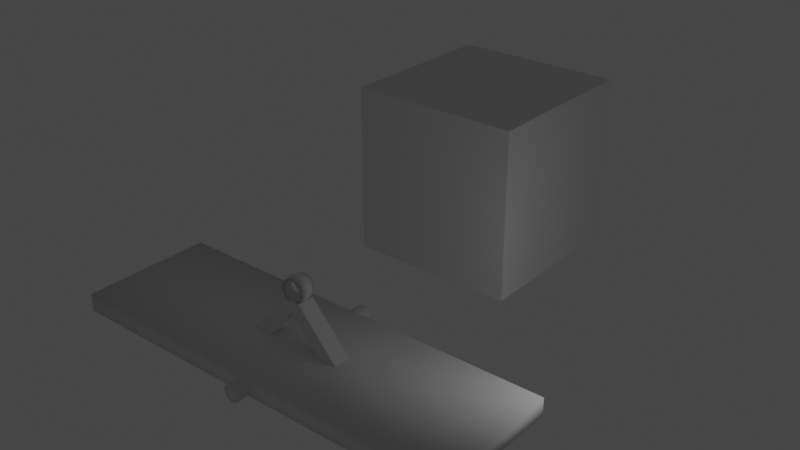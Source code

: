 # Source: Swing.blend  (saved by Blender 3.3.6; exported with 4.5.12 LTS)
import bpy
from mathutils import Matrix  # noqa: F401  (used for matrix-valued properties, if any)

bpy.ops.wm.read_factory_settings(use_empty=True)
scene = bpy.context.scene
scene.name = 'Scene'

# ---- collections
col_collection = bpy.data.collections.new('Collection'); scene.collection.children.link(col_collection)
col_base = bpy.data.collections.new('Base'); scene.collection.children.link(col_base)

# ---- world
world_world = bpy.data.worlds.new('World'); scene.world = world_world
world_world.use_nodes = True; world_world.node_tree.nodes.clear()
_N = world_world.node_tree.nodes; _L = world_world.node_tree.links
n0 = _N.new('ShaderNodeOutputWorld'); n0.name = 'World Output'; n0.location = (300, 300)
n1 = _N.new('ShaderNodeBackground'); n1.name = 'Background'; n1.location = (10, 300)
n1.inputs[0].default_value = (0.05088, 0.05088, 0.05088, 1.0)
_L.new(n1.outputs[0], n0.inputs[0])
n0.is_active_output = True
world_world.color = (0.05088, 0.05088, 0.05088)
world_world.use_sun_shadow = False
world_world.sun_shadow_jitter_overblur = 0.0

# ---- lights
light_point = bpy.data.lights.new('Point', 'POINT')
light_point.transmission_factor = 0.0
light_point.shadow_soft_size = 0.25
light_point.shadow_maximum_resolution = 0.006
light_point.use_absolute_resolution = True

# ---- meshes
me_cube_003 = bpy.data.meshes.new('Cube.003')
me_cube_003.from_pydata([(-1.0, -1.0, -1.0), (-1.0, -1.0, 1.0), (-1.0, 1.0, -1.0), (-1.0, 1.0, 1.0), (1.0, -1.0, -1.0), (1.0, -1.0, 1.0), (1.0, 1.0, -1.0), (1.0, 1.0, 1.0)], [], [(0, 1, 3, 2), (2, 3, 7, 6), (6, 7, 5, 4), (4, 5, 1, 0), (2, 6, 4, 0), (7, 3, 1, 5)])
_uv = me_cube_003.uv_layers.new(name='UVMap')
_uv.uv.foreach_set('vector', [0.375, 0.0, 0.625, 0.0, 0.625, 0.25, 0.375, 0.25, 0.375, 0.25, 0.625, 0.25, 0.625, 0.5, 0.375, 0.5, 0.375, 0.5, 0.625, 0.5, 0.625, 0.75, 0.375, 0.75, 0.375, 0.75, 0.625, 0.75, 0.625, 1.0, 0.375, 1.0, 0.125, 0.5, 0.375, 0.5, 0.375, 0.75, 0.125, 0.75, 0.625, 0.5, 0.875, 0.5, 0.875, 0.75, 0.625, 0.75])
me_cube_003.update()
me_beziercircle_001 = bpy.data.meshes.new('BezierCircle.001')
me_beziercircle_001.from_pydata([(-0.631, -0.1, -0.221), (-0.003186, -0.1, 0.479), (-0.631, 0.1, -0.221), (-0.003186, 0.1, 0.479), (0.6306, -0.1, -0.221), (0.002847, -0.1, 0.479), (0.6306, 0.1, -0.221), (0.002847, 0.1, 0.479), (-1.0, -0.1, -0.371), (-0.1002, -0.1, 0.629), (-0.1002, 0.1, 0.629), (-1.0, 0.1, -0.371), (0.9998, 0.1, -0.371), (0.09983, 0.1, 0.629), (0.09983, -0.1, 0.629), (0.9998, -0.1, -0.371), (0.005897, -0.09998, 0.6203), (0.005897, 1.999e-05, 0.6449), (0.005897, 0.1, 0.6203), (0.005897, 1.996e-05, 0.5957), (-0.01076, -0.09998, 0.6214), (-0.007471, 1.999e-05, 0.6458), (-0.01076, 0.1, 0.6214), (-0.01405, 1.996e-05, 0.5971), (-0.02674, -0.09998, 0.6247), (-0.02024, 1.999e-05, 0.6484), (-0.02674, 0.1, 0.6247), (-0.03325, 1.995e-05, 0.601), (-0.04189, -0.09998, 0.6299), (-0.03233, 1.999e-05, 0.6526), (-0.04189, 0.1, 0.6299), (-0.05145, 1.995e-05, 0.6073), (-0.05607, -0.09998, 0.6371), (-0.04366, 1.999e-05, 0.6583), (-0.05607, 0.1, 0.6371), (-0.06848, 1.995e-05, 0.6159), (-0.06913, -0.09998, 0.6459), (-0.05412, 1.999e-05, 0.6653), (-0.06913, 0.1, 0.6459), (-0.08415, 1.996e-05, 0.6265), (-0.08093, -0.09998, 0.6563), (-0.06356, 1.999e-05, 0.6736), (-0.08093, 0.1, 0.6563), (-0.09829, 1.995e-05, 0.6389), (-0.09131, -0.09998, 0.6681), (-0.07188, 1.999e-05, 0.6831), (-0.09131, 0.1, 0.6681), (-0.1107, 1.995e-05, 0.653), (-0.1001, -0.09998, 0.6811), (-0.07894, 1.999e-05, 0.6935), (-0.1001, 0.1, 0.6811), (-0.1213, 1.995e-05, 0.6687), (-0.1072, -0.09998, 0.6953), (-0.08463, 1.999e-05, 0.7049), (-0.1072, 0.1, 0.6953), (-0.1299, 1.995e-05, 0.6857), (-0.1125, -0.09998, 0.7105), (-0.08883, 1.999e-05, 0.717), (-0.1125, 0.1, 0.7105), (-0.1362, 1.995e-05, 0.704), (-0.1158, -0.09998, 0.7264), (-0.09144, 1.999e-05, 0.7297), (-0.1158, 0.1, 0.7264), (-0.1401, 1.995e-05, 0.7231), (-0.1169, -0.09998, 0.7431), (-0.09234, 1.999e-05, 0.7431), (-0.1169, 0.1, 0.7431), (-0.1415, 1.995e-05, 0.7431), (-0.1158, -0.09998, 0.7598), (-0.09144, 1.999e-05, 0.7565), (-0.1158, 0.1, 0.7598), (-0.1401, 1.995e-05, 0.763), (-0.1125, -0.09998, 0.7757), (-0.08883, 1.999e-05, 0.7692), (-0.1125, 0.1, 0.7757), (-0.1362, 1.995e-05, 0.7822), (-0.1072, -0.09998, 0.7909), (-0.08463, 1.998e-05, 0.7813), (-0.1072, 0.1, 0.7909), (-0.1299, 1.995e-05, 0.8004), (-0.1001, -0.09998, 0.8051), (-0.07894, 1.999e-05, 0.7927), (-0.1001, 0.1, 0.8051), (-0.1213, 1.994e-05, 0.8175), (-0.09131, -0.09998, 0.8181), (-0.07188, 1.998e-05, 0.8031), (-0.09131, 0.1, 0.8181), (-0.1107, 1.994e-05, 0.8331), (-0.08093, -0.09998, 0.8299), (-0.06356, 1.999e-05, 0.8126), (-0.08093, 0.1, 0.8299), (-0.09829, 1.994e-05, 0.8473), (-0.06913, -0.09998, 0.8403), (-0.05412, 1.998e-05, 0.8209), (-0.06913, 0.1, 0.8403), (-0.08415, 1.994e-05, 0.8597), (-0.05607, -0.09998, 0.8491), (-0.04366, 1.998e-05, 0.8279), (-0.05607, 0.1, 0.8491), (-0.06848, 1.994e-05, 0.8703), (-0.04189, -0.09998, 0.8562), (-0.03233, 1.998e-05, 0.8336), (-0.04189, 0.1, 0.8562), (-0.05145, 1.994e-05, 0.8789), (-0.02674, -0.09998, 0.8615), (-0.02024, 1.998e-05, 0.8378), (-0.02674, 0.1, 0.8615), (-0.03325, 1.994e-05, 0.8852), (-0.01076, -0.09998, 0.8648), (-0.007471, 1.998e-05, 0.8404), (-0.01076, 0.1, 0.8648), (-0.01405, 1.994e-05, 0.8891), (0.005897, -0.09998, 0.8659), (0.005897, 1.998e-05, 0.8413), (0.005897, 0.1, 0.8659), (0.005897, 1.994e-05, 0.8905), (0.02256, -0.09998, 0.8648), (0.01926, 1.998e-05, 0.8404), (0.02256, 0.1, 0.8648), (0.02585, 1.994e-05, 0.8891), (0.03853, -0.09998, 0.8615), (0.03203, 1.998e-05, 0.8378), (0.03853, 0.1, 0.8615), (0.04504, 1.994e-05, 0.8852), (0.05369, -0.09998, 0.8562), (0.04413, 1.998e-05, 0.8336), (0.05369, 0.1, 0.8562), (0.06325, 1.994e-05, 0.8789), (0.06787, -0.09998, 0.8491), (0.05546, 1.998e-05, 0.8279), (0.06787, 0.1, 0.8491), (0.08027, 1.994e-05, 0.8703), (0.08093, -0.09998, 0.8403), (0.06591, 1.998e-05, 0.8209), (0.08093, 0.1, 0.8403), (0.09594, 1.994e-05, 0.8597), (0.09272, -0.09998, 0.8299), (0.07535, 1.998e-05, 0.8126), (0.09272, 0.1, 0.8299), (0.1101, 1.995e-05, 0.8473), (0.1031, -0.09998, 0.8181), (0.08367, 1.998e-05, 0.8031), (0.1031, 0.1, 0.8181), (0.1225, 1.994e-05, 0.8331), (0.1119, -0.09998, 0.8051), (0.09073, 1.998e-05, 0.7927), (0.1119, 0.1, 0.8051), (0.1331, 1.994e-05, 0.8175), (0.119, -0.09998, 0.7909), (0.09642, 1.998e-05, 0.7813), (0.119, 0.1, 0.7909), (0.1417, 1.995e-05, 0.8004), (0.1243, -0.09998, 0.7757), (0.1006, 1.999e-05, 0.7692), (0.1243, 0.1, 0.7757), (0.148, 1.995e-05, 0.7822), (0.1276, -0.09998, 0.7598), (0.1032, 1.999e-05, 0.7565), (0.1276, 0.1, 0.7598), (0.1519, 1.995e-05, 0.763), (0.1287, -0.09998, 0.7431), (0.1041, 1.999e-05, 0.7431), (0.1287, 0.1, 0.7431), (0.1533, 1.995e-05, 0.7431), (0.1276, -0.09998, 0.7264), (0.1032, 1.999e-05, 0.7297), (0.1276, 0.1, 0.7264), (0.1519, 1.995e-05, 0.7231), (0.1243, -0.09998, 0.7105), (0.1006, 1.999e-05, 0.717), (0.1243, 0.1, 0.7105), (0.148, 1.995e-05, 0.704), (0.119, -0.09998, 0.6953), (0.09642, 1.999e-05, 0.7049), (0.119, 0.1, 0.6953), (0.1417, 1.995e-05, 0.6857), (0.1119, -0.09998, 0.6811), (0.09073, 1.999e-05, 0.6935), (0.1119, 0.1, 0.6811), (0.1331, 1.995e-05, 0.6687), (0.1031, -0.09998, 0.6681), (0.08367, 1.999e-05, 0.6831), (0.1031, 0.1, 0.6681), (0.1225, 1.995e-05, 0.653), (0.09272, -0.09998, 0.6563), (0.07535, 1.999e-05, 0.6736), (0.09272, 0.1, 0.6563), (0.1101, 1.995e-05, 0.6389), (0.08093, -0.09998, 0.6459), (0.06591, 1.999e-05, 0.6653), (0.08093, 0.1, 0.6459), (0.09594, 1.996e-05, 0.6265), (0.06787, -0.09998, 0.6371), (0.05546, 1.999e-05, 0.6583), (0.06787, 0.1, 0.6371), (0.08027, 1.996e-05, 0.6159), (0.05369, -0.09998, 0.6299), (0.04413, 1.999e-05, 0.6526), (0.05369, 0.1, 0.6299), (0.06325, 1.995e-05, 0.6073), (0.03853, -0.09998, 0.6247), (0.03203, 1.999e-05, 0.6484), (0.03853, 0.1, 0.6247), (0.04504, 1.995e-05, 0.601), (0.02256, -0.09998, 0.6214), (0.01926, 1.999e-05, 0.6458), (0.02256, 0.1, 0.6214), (0.02585, 1.995e-05, 0.5971)], [], [(8, 9, 10, 11), (0, 2, 3, 1), (12, 13, 14, 15), (3, 7, 5, 1), (11, 12, 15, 8), (13, 10, 9, 14), (0, 1, 9, 8), (3, 2, 11, 10), (2, 6, 12, 11), (7, 3, 10, 13), (6, 7, 13, 12), (5, 4, 15, 14), (4, 0, 8, 15), (1, 5, 14, 9), (6, 2, 0, 4), (6, 4, 5, 7), (16, 20, 23, 19), (17, 21, 20, 16), (18, 22, 21, 17), (19, 23, 22, 18), (20, 24, 27, 23), (21, 25, 24, 20), (22, 26, 25, 21), (23, 27, 26, 22), (24, 28, 31, 27), (25, 29, 28, 24), (26, 30, 29, 25), (27, 31, 30, 26), (28, 32, 35, 31), (29, 33, 32, 28), (30, 34, 33, 29), (31, 35, 34, 30), (32, 36, 39, 35), (33, 37, 36, 32), (34, 38, 37, 33), (35, 39, 38, 34), (36, 40, 43, 39), (37, 41, 40, 36), (38, 42, 41, 37), (39, 43, 42, 38), (40, 44, 47, 43), (41, 45, 44, 40), (42, 46, 45, 41), (43, 47, 46, 42), (44, 48, 51, 47), (45, 49, 48, 44), (46, 50, 49, 45), (47, 51, 50, 46), (48, 52, 55, 51), (49, 53, 52, 48), (50, 54, 53, 49), (51, 55, 54, 50), (52, 56, 59, 55), (53, 57, 56, 52), (54, 58, 57, 53), (55, 59, 58, 54), (56, 60, 63, 59), (57, 61, 60, 56), (58, 62, 61, 57), (59, 63, 62, 58), (60, 64, 67, 63), (61, 65, 64, 60), (62, 66, 65, 61), (63, 67, 66, 62), (64, 68, 71, 67), (65, 69, 68, 64), (66, 70, 69, 65), (67, 71, 70, 66), (68, 72, 75, 71), (69, 73, 72, 68), (70, 74, 73, 69), (71, 75, 74, 70), (72, 76, 79, 75), (73, 77, 76, 72), (74, 78, 77, 73), (75, 79, 78, 74), (76, 80, 83, 79), (77, 81, 80, 76), (78, 82, 81, 77), (79, 83, 82, 78), (80, 84, 87, 83), (81, 85, 84, 80), (82, 86, 85, 81), (83, 87, 86, 82), (84, 88, 91, 87), (85, 89, 88, 84), (86, 90, 89, 85), (87, 91, 90, 86), (88, 92, 95, 91), (89, 93, 92, 88), (90, 94, 93, 89), (91, 95, 94, 90), (92, 96, 99, 95), (93, 97, 96, 92), (94, 98, 97, 93), (95, 99, 98, 94), (96, 100, 103, 99), (97, 101, 100, 96), (98, 102, 101, 97), (99, 103, 102, 98), (100, 104, 107, 103), (101, 105, 104, 100), (102, 106, 105, 101), (103, 107, 106, 102), (104, 108, 111, 107), (105, 109, 108, 104), (106, 110, 109, 105), (107, 111, 110, 106), (108, 112, 115, 111), (109, 113, 112, 108), (110, 114, 113, 109), (111, 115, 114, 110), (112, 116, 119, 115), (113, 117, 116, 112), (114, 118, 117, 113), (115, 119, 118, 114), (116, 120, 123, 119), (117, 121, 120, 116), (118, 122, 121, 117), (119, 123, 122, 118), (120, 124, 127, 123), (121, 125, 124, 120), (122, 126, 125, 121), (123, 127, 126, 122), (124, 128, 131, 127), (125, 129, 128, 124), (126, 130, 129, 125), (127, 131, 130, 126), (128, 132, 135, 131), (129, 133, 132, 128), (130, 134, 133, 129), (131, 135, 134, 130), (132, 136, 139, 135), (133, 137, 136, 132), (134, 138, 137, 133), (135, 139, 138, 134), (136, 140, 143, 139), (137, 141, 140, 136), (138, 142, 141, 137), (139, 143, 142, 138), (140, 144, 147, 143), (141, 145, 144, 140), (142, 146, 145, 141), (143, 147, 146, 142), (144, 148, 151, 147), (145, 149, 148, 144), (146, 150, 149, 145), (147, 151, 150, 146), (148, 152, 155, 151), (149, 153, 152, 148), (150, 154, 153, 149), (151, 155, 154, 150), (152, 156, 159, 155), (153, 157, 156, 152), (154, 158, 157, 153), (155, 159, 158, 154), (156, 160, 163, 159), (157, 161, 160, 156), (158, 162, 161, 157), (159, 163, 162, 158), (160, 164, 167, 163), (161, 165, 164, 160), (162, 166, 165, 161), (163, 167, 166, 162), (164, 168, 171, 167), (165, 169, 168, 164), (166, 170, 169, 165), (167, 171, 170, 166), (168, 172, 175, 171), (169, 173, 172, 168), (170, 174, 173, 169), (171, 175, 174, 170), (172, 176, 179, 175), (173, 177, 176, 172), (174, 178, 177, 173), (175, 179, 178, 174), (176, 180, 183, 179), (177, 181, 180, 176), (178, 182, 181, 177), (179, 183, 182, 178), (180, 184, 187, 183), (181, 185, 184, 180), (182, 186, 185, 181), (183, 187, 186, 182), (184, 188, 191, 187), (185, 189, 188, 184), (186, 190, 189, 185), (187, 191, 190, 186), (188, 192, 195, 191), (189, 193, 192, 188), (190, 194, 193, 189), (191, 195, 194, 190), (192, 196, 199, 195), (193, 197, 196, 192), (194, 198, 197, 193), (195, 199, 198, 194), (196, 200, 203, 199), (197, 201, 200, 196), (198, 202, 201, 197), (199, 203, 202, 198), (200, 204, 207, 203), (201, 205, 204, 200), (202, 206, 205, 201), (203, 207, 206, 202), (204, 16, 19, 207), (205, 17, 16, 204), (206, 18, 17, 205), (207, 19, 18, 206)])
me_beziercircle_001.polygons.foreach_set('use_smooth', [0, 0, 0, 0, 0, 0, 0, 0, 0, 0, 0, 0, 0, 0, 0, 0, 1, 1, 1, 1, 1, 1, 1, 1, 1, 1, 1, 1, 1, 1, 1, 1, 1, 1, 1, 1, 1, 1, 1, 1, 1, 1, 1, 1, 1, 1, 1, 1, 1, 1, 1, 1, 1, 1, 1, 1, 1, 1, 1, 1, 1, 1, 1, 1, 1, 1, 1, 1, 1, 1, 1, 1, 1, 1, 1, 1, 1, 1, 1, 1, 1, 1, 1, 1, 1, 1, 1, 1, 1, 1, 1, 1, 1, 1, 1, 1, 1, 1, 1, 1, 1, 1, 1, 1, 1, 1, 1, 1, 1, 1, 1, 1, 1, 1, 1, 1, 1, 1, 1, 1, 1, 1, 1, 1, 1, 1, 1, 1, 1, 1, 1, 1, 1, 1, 1, 1, 1, 1, 1, 1, 1, 1, 1, 1, 1, 1, 1, 1, 1, 1, 1, 1, 1, 1, 1, 1, 1, 1, 1, 1, 1, 1, 1, 1, 1, 1, 1, 1, 1, 1, 1, 1, 1, 1, 1, 1, 1, 1, 1, 1, 1, 1, 1, 1, 1, 1, 1, 1, 1, 1, 1, 1, 1, 1, 1, 1, 1, 1, 1, 1, 1, 1, 1, 1, 1, 1, 1, 1])
_uv = me_beziercircle_001.uv_layers.new(name='UVMap')
_uv.uv.foreach_set('vector', [3.882e-05, 1.0, 3.855e-05, 3.858e-05, 0.1487, 3.855e-05, 0.1487, 1.0, 0.2127, 1.0, 4.612e-05, 1.0, 4.624e-05, 4.612e-05, 0.2127, 4.618e-05, 0.1487, 3.855e-05, 0.1487, 1.0, 3.855e-05, 1.0, 3.875e-05, 3.855e-05, 1.737e-05, 0.03018, 1.737e-05, 1.737e-05, 1.0, 1.76e-05, 1.0, 0.03018, 0.1, 3.162e-05, 0.1, 1.0, 3.162e-05, 1.0, 3.177e-05, 3.162e-05, 0.625, 0.5, 0.875, 0.5, 0.875, 0.75, 0.625, 0.75, 3.597e-05, 0.7335, 0.001264, 0.03468, 0.1294, 3.597e-05, 0.1294, 1.0, 0.001264, 0.9653, 3.597e-05, 0.2665, 0.1294, 3.597e-05, 0.1294, 1.0, 2.747e-05, 0.8154, 2.738e-05, 0.1846, 0.07502, 2.738e-05, 0.07502, 1.0, 8.659e-05, 0.5151, 8.659e-05, 0.4849, 0.7499, 8.659e-05, 0.7499, 0.9999, 3.597e-05, 0.7335, 0.001264, 0.03468, 0.1294, 3.597e-05, 0.1294, 1.0, 0.001264, 0.9653, 3.597e-05, 0.2665, 0.1294, 3.597e-05, 0.1294, 1.0, 2.744e-05, 0.8154, 2.738e-05, 0.1846, 0.07502, 2.738e-05, 0.07502, 1.0, 0.7499, 0.4849, 0.7499, 0.5151, 8.659e-05, 0.9999, 8.659e-05, 8.659e-05, 3.995e-05, 3.981e-05, 1.0, 3.987e-05, 1.0, 0.1586, 3.981e-05, 0.1586, 4.612e-05, 4.612e-05, 0.2127, 4.612e-05, 0.2127, 1.0, 4.622e-05, 1.0, 0.0, 1.0, 0.02083, 1.0, 0.02083, 0.75, 0.0, 0.75, 0.0, 0.25, 0.02083, 0.25, 0.02083, 0.0, 0.0, 0.0, 0.0, 0.5, 0.02083, 0.5, 0.02083, 0.25, 0.0, 0.25, 0.0, 0.75, 0.02083, 0.75, 0.02083, 0.5, 0.0, 0.5, 0.02083, 1.0, 0.04167, 1.0, 0.04167, 0.75, 0.02083, 0.75, 0.02083, 0.25, 0.04167, 0.25, 0.04167, 0.0, 0.02083, 0.0, 0.02083, 0.5, 0.04167, 0.5, 0.04167, 0.25, 0.02083, 0.25, 0.02083, 0.75, 0.04167, 0.75, 0.04167, 0.5, 0.02083, 0.5, 0.04167, 1.0, 0.0625, 1.0, 0.0625, 0.75, 0.04167, 0.75, 0.04167, 0.25, 0.0625, 0.25, 0.0625, 0.0, 0.04167, 0.0, 0.04167, 0.5, 0.0625, 0.5, 0.0625, 0.25, 0.04167, 0.25, 0.04167, 0.75, 0.0625, 0.75, 0.0625, 0.5, 0.04167, 0.5, 0.0625, 1.0, 0.08333, 1.0, 0.08333, 0.75, 0.0625, 0.75, 0.0625, 0.25, 0.08333, 0.25, 0.08333, 0.0, 0.0625, 0.0, 0.0625, 0.5, 0.08333, 0.5, 0.08333, 0.25, 0.0625, 0.25, 0.0625, 0.75, 0.08333, 0.75, 0.08333, 0.5, 0.0625, 0.5, 0.08333, 1.0, 0.1042, 1.0, 0.1042, 0.75, 0.08333, 0.75, 0.08333, 0.25, 0.1042, 0.25, 0.1042, 0.0, 0.08333, 0.0, 0.08333, 0.5, 0.1042, 0.5, 0.1042, 0.25, 0.08333, 0.25, 0.08333, 0.75, 0.1042, 0.75, 0.1042, 0.5, 0.08333, 0.5, 0.1042, 1.0, 0.125, 1.0, 0.125, 0.75, 0.1042, 0.75, 0.1042, 0.25, 0.125, 0.25, 0.125, 0.0, 0.1042, 0.0, 0.1042, 0.5, 0.125, 0.5, 0.125, 0.25, 0.1042, 0.25, 0.1042, 0.75, 0.125, 0.75, 0.125, 0.5, 0.1042, 0.5, 0.125, 1.0, 0.1458, 1.0, 0.1458, 0.75, 0.125, 0.75, 0.125, 0.25, 0.1458, 0.25, 0.1458, 0.0, 0.125, 0.0, 0.125, 0.5, 0.1458, 0.5, 0.1458, 0.25, 0.125, 0.25, 0.125, 0.75, 0.1458, 0.75, 0.1458, 0.5, 0.125, 0.5, 0.1458, 1.0, 0.1667, 1.0, 0.1667, 0.75, 0.1458, 0.75, 0.1458, 0.25, 0.1667, 0.25, 0.1667, 0.0, 0.1458, 0.0, 0.1458, 0.5, 0.1667, 0.5, 0.1667, 0.25, 0.1458, 0.25, 0.1458, 0.75, 0.1667, 0.75, 0.1667, 0.5, 0.1458, 0.5, 0.1667, 1.0, 0.1875, 1.0, 0.1875, 0.75, 0.1667, 0.75, 0.1667, 0.25, 0.1875, 0.25, 0.1875, 0.0, 0.1667, 0.0, 0.1667, 0.5, 0.1875, 0.5, 0.1875, 0.25, 0.1667, 0.25, 0.1667, 0.75, 0.1875, 0.75, 0.1875, 0.5, 0.1667, 0.5, 0.1875, 1.0, 0.2083, 1.0, 0.2083, 0.75, 0.1875, 0.75, 0.1875, 0.25, 0.2083, 0.25, 0.2083, 0.0, 0.1875, 0.0, 0.1875, 0.5, 0.2083, 0.5, 0.2083, 0.25, 0.1875, 0.25, 0.1875, 0.75, 0.2083, 0.75, 0.2083, 0.5, 0.1875, 0.5, 0.2083, 1.0, 0.2292, 1.0, 0.2292, 0.75, 0.2083, 0.75, 0.2083, 0.25, 0.2292, 0.25, 0.2292, 0.0, 0.2083, 0.0, 0.2083, 0.5, 0.2292, 0.5, 0.2292, 0.25, 0.2083, 0.25, 0.2083, 0.75, 0.2292, 0.75, 0.2292, 0.5, 0.2083, 0.5, 0.2292, 1.0, 0.25, 1.0, 0.25, 0.75, 0.2292, 0.75, 0.2292, 0.25, 0.25, 0.25, 0.25, 0.0, 0.2292, 0.0, 0.2292, 0.5, 0.25, 0.5, 0.25, 0.25, 0.2292, 0.25, 0.2292, 0.75, 0.25, 0.75, 0.25, 0.5, 0.2292, 0.5, 0.25, 1.0, 0.2708, 1.0, 0.2708, 0.75, 0.25, 0.75, 0.25, 0.25, 0.2708, 0.25, 0.2708, 0.0, 0.25, 0.0, 0.25, 0.5, 0.2708, 0.5, 0.2708, 0.25, 0.25, 0.25, 0.25, 0.75, 0.2708, 0.75, 0.2708, 0.5, 0.25, 0.5, 0.2708, 1.0, 0.2917, 1.0, 0.2917, 0.75, 0.2708, 0.75, 0.2708, 0.25, 0.2917, 0.25, 0.2917, 0.0, 0.2708, 0.0, 0.2708, 0.5, 0.2917, 0.5, 0.2917, 0.25, 0.2708, 0.25, 0.2708, 0.75, 0.2917, 0.75, 0.2917, 0.5, 0.2708, 0.5, 0.2917, 1.0, 0.3125, 1.0, 0.3125, 0.75, 0.2917, 0.75, 0.2917, 0.25, 0.3125, 0.25, 0.3125, 0.0, 0.2917, 0.0, 0.2917, 0.5, 0.3125, 0.5, 0.3125, 0.25, 0.2917, 0.25, 0.2917, 0.75, 0.3125, 0.75, 0.3125, 0.5, 0.2917, 0.5, 0.3125, 1.0, 0.3333, 1.0, 0.3333, 0.75, 0.3125, 0.75, 0.3125, 0.25, 0.3333, 0.25, 0.3333, 0.0, 0.3125, 0.0, 0.3125, 0.5, 0.3333, 0.5, 0.3333, 0.25, 0.3125, 0.25, 0.3125, 0.75, 0.3333, 0.75, 0.3333, 0.5, 0.3125, 0.5, 0.3333, 1.0, 0.3542, 1.0, 0.3542, 0.75, 0.3333, 0.75, 0.3333, 0.25, 0.3542, 0.25, 0.3542, 0.0, 0.3333, 0.0, 0.3333, 0.5, 0.3542, 0.5, 0.3542, 0.25, 0.3333, 0.25, 0.3333, 0.75, 0.3542, 0.75, 0.3542, 0.5, 0.3333, 0.5, 0.3542, 1.0, 0.375, 1.0, 0.375, 0.75, 0.3542, 0.75, 0.3542, 0.25, 0.375, 0.25, 0.375, 0.0, 0.3542, 0.0, 0.3542, 0.5, 0.375, 0.5, 0.375, 0.25, 0.3542, 0.25, 0.3542, 0.75, 0.375, 0.75, 0.375, 0.5, 0.3542, 0.5, 0.375, 1.0, 0.3958, 1.0, 0.3958, 0.75, 0.375, 0.75, 0.375, 0.25, 0.3958, 0.25, 0.3958, 0.0, 0.375, 0.0, 0.375, 0.5, 0.3958, 0.5, 0.3958, 0.25, 0.375, 0.25, 0.375, 0.75, 0.3958, 0.75, 0.3958, 0.5, 0.375, 0.5, 0.3958, 1.0, 0.4167, 1.0, 0.4167, 0.75, 0.3958, 0.75, 0.3958, 0.25, 0.4167, 0.25, 0.4167, 0.0, 0.3958, 0.0, 0.3958, 0.5, 0.4167, 0.5, 0.4167, 0.25, 0.3958, 0.25, 0.3958, 0.75, 0.4167, 0.75, 0.4167, 0.5, 0.3958, 0.5, 0.4167, 1.0, 0.4375, 1.0, 0.4375, 0.75, 0.4167, 0.75, 0.4167, 0.25, 0.4375, 0.25, 0.4375, 0.0, 0.4167, 0.0, 0.4167, 0.5, 0.4375, 0.5, 0.4375, 0.25, 0.4167, 0.25, 0.4167, 0.75, 0.4375, 0.75, 0.4375, 0.5, 0.4167, 0.5, 0.4375, 1.0, 0.4583, 1.0, 0.4583, 0.75, 0.4375, 0.75, 0.4375, 0.25, 0.4583, 0.25, 0.4583, 0.0, 0.4375, 0.0, 0.4375, 0.5, 0.4583, 0.5, 0.4583, 0.25, 0.4375, 0.25, 0.4375, 0.75, 0.4583, 0.75, 0.4583, 0.5, 0.4375, 0.5, 0.4583, 1.0, 0.4792, 1.0, 0.4792, 0.75, 0.4583, 0.75, 0.4583, 0.25, 0.4792, 0.25, 0.4792, 0.0, 0.4583, 0.0, 0.4583, 0.5, 0.4792, 0.5, 0.4792, 0.25, 0.4583, 0.25, 0.4583, 0.75, 0.4792, 0.75, 0.4792, 0.5, 0.4583, 0.5, 0.4792, 1.0, 0.5, 1.0, 0.5, 0.75, 0.4792, 0.75, 0.4792, 0.25, 0.5, 0.25, 0.5, 0.0, 0.4792, 0.0, 0.4792, 0.5, 0.5, 0.5, 0.5, 0.25, 0.4792, 0.25, 0.4792, 0.75, 0.5, 0.75, 0.5, 0.5, 0.4792, 0.5, 0.5, 1.0, 0.5208, 1.0, 0.5208, 0.75, 0.5, 0.75, 0.5, 0.25, 0.5208, 0.25, 0.5208, 0.0, 0.5, 0.0, 0.5, 0.5, 0.5208, 0.5, 0.5208, 0.25, 0.5, 0.25, 0.5, 0.75, 0.5208, 0.75, 0.5208, 0.5, 0.5, 0.5, 0.5208, 1.0, 0.5417, 1.0, 0.5417, 0.75, 0.5208, 0.75, 0.5208, 0.25, 0.5417, 0.25, 0.5417, 0.0, 0.5208, 0.0, 0.5208, 0.5, 0.5417, 0.5, 0.5417, 0.25, 0.5208, 0.25, 0.5208, 0.75, 0.5417, 0.75, 0.5417, 0.5, 0.5208, 0.5, 0.5417, 1.0, 0.5625, 1.0, 0.5625, 0.75, 0.5417, 0.75, 0.5417, 0.25, 0.5625, 0.25, 0.5625, 0.0, 0.5417, 0.0, 0.5417, 0.5, 0.5625, 0.5, 0.5625, 0.25, 0.5417, 0.25, 0.5417, 0.75, 0.5625, 0.75, 0.5625, 0.5, 0.5417, 0.5, 0.5625, 1.0, 0.5833, 1.0, 0.5833, 0.75, 0.5625, 0.75, 0.5625, 0.25, 0.5833, 0.25, 0.5833, 0.0, 0.5625, 0.0, 0.5625, 0.5, 0.5833, 0.5, 0.5833, 0.25, 0.5625, 0.25, 0.5625, 0.75, 0.5833, 0.75, 0.5833, 0.5, 0.5625, 0.5, 0.5833, 1.0, 0.6042, 1.0, 0.6042, 0.75, 0.5833, 0.75, 0.5833, 0.25, 0.6042, 0.25, 0.6042, 0.0, 0.5833, 0.0, 0.5833, 0.5, 0.6042, 0.5, 0.6042, 0.25, 0.5833, 0.25, 0.5833, 0.75, 0.6042, 0.75, 0.6042, 0.5, 0.5833, 0.5, 0.6042, 1.0, 0.625, 1.0, 0.625, 0.75, 0.6042, 0.75, 0.6042, 0.25, 0.625, 0.25, 0.625, 0.0, 0.6042, 0.0, 0.6042, 0.5, 0.625, 0.5, 0.625, 0.25, 0.6042, 0.25, 0.6042, 0.75, 0.625, 0.75, 0.625, 0.5, 0.6042, 0.5, 0.625, 1.0, 0.6458, 1.0, 0.6458, 0.75, 0.625, 0.75, 0.625, 0.25, 0.6458, 0.25, 0.6458, 0.0, 0.625, 0.0, 0.625, 0.5, 0.6458, 0.5, 0.6458, 0.25, 0.625, 0.25, 0.625, 0.75, 0.6458, 0.75, 0.6458, 0.5, 0.625, 0.5, 0.6458, 1.0, 0.6667, 1.0, 0.6667, 0.75, 0.6458, 0.75, 0.6458, 0.25, 0.6667, 0.25, 0.6667, 0.0, 0.6458, 0.0, 0.6458, 0.5, 0.6667, 0.5, 0.6667, 0.25, 0.6458, 0.25, 0.6458, 0.75, 0.6667, 0.75, 0.6667, 0.5, 0.6458, 0.5, 0.6667, 1.0, 0.6875, 1.0, 0.6875, 0.75, 0.6667, 0.75, 0.6667, 0.25, 0.6875, 0.25, 0.6875, 0.0, 0.6667, 0.0, 0.6667, 0.5, 0.6875, 0.5, 0.6875, 0.25, 0.6667, 0.25, 0.6667, 0.75, 0.6875, 0.75, 0.6875, 0.5, 0.6667, 0.5, 0.6875, 1.0, 0.7083, 1.0, 0.7083, 0.75, 0.6875, 0.75, 0.6875, 0.25, 0.7083, 0.25, 0.7083, 0.0, 0.6875, 0.0, 0.6875, 0.5, 0.7083, 0.5, 0.7083, 0.25, 0.6875, 0.25, 0.6875, 0.75, 0.7083, 0.75, 0.7083, 0.5, 0.6875, 0.5, 0.7083, 1.0, 0.7292, 1.0, 0.7292, 0.75, 0.7083, 0.75, 0.7083, 0.25, 0.7292, 0.25, 0.7292, 0.0, 0.7083, 0.0, 0.7083, 0.5, 0.7292, 0.5, 0.7292, 0.25, 0.7083, 0.25, 0.7083, 0.75, 0.7292, 0.75, 0.7292, 0.5, 0.7083, 0.5, 0.7292, 1.0, 0.75, 1.0, 0.75, 0.75, 0.7292, 0.75, 0.7292, 0.25, 0.75, 0.25, 0.75, 0.0, 0.7292, 0.0, 0.7292, 0.5, 0.75, 0.5, 0.75, 0.25, 0.7292, 0.25, 0.7292, 0.75, 0.75, 0.75, 0.75, 0.5, 0.7292, 0.5, 0.75, 1.0, 0.7708, 1.0, 0.7708, 0.75, 0.75, 0.75, 0.75, 0.25, 0.7708, 0.25, 0.7708, 0.0, 0.75, 0.0, 0.75, 0.5, 0.7708, 0.5, 0.7708, 0.25, 0.75, 0.25, 0.75, 0.75, 0.7708, 0.75, 0.7708, 0.5, 0.75, 0.5, 0.7708, 1.0, 0.7917, 1.0, 0.7917, 0.75, 0.7708, 0.75, 0.7708, 0.25, 0.7917, 0.25, 0.7917, 0.0, 0.7708, 0.0, 0.7708, 0.5, 0.7917, 0.5, 0.7917, 0.25, 0.7708, 0.25, 0.7708, 0.75, 0.7917, 0.75, 0.7917, 0.5, 0.7708, 0.5, 0.7917, 1.0, 0.8125, 1.0, 0.8125, 0.75, 0.7917, 0.75, 0.7917, 0.25, 0.8125, 0.25, 0.8125, 0.0, 0.7917, 0.0, 0.7917, 0.5, 0.8125, 0.5, 0.8125, 0.25, 0.7917, 0.25, 0.7917, 0.75, 0.8125, 0.75, 0.8125, 0.5, 0.7917, 0.5, 0.8125, 1.0, 0.8333, 1.0, 0.8333, 0.75, 0.8125, 0.75, 0.8125, 0.25, 0.8333, 0.25, 0.8333, 0.0, 0.8125, 0.0, 0.8125, 0.5, 0.8333, 0.5, 0.8333, 0.25, 0.8125, 0.25, 0.8125, 0.75, 0.8333, 0.75, 0.8333, 0.5, 0.8125, 0.5, 0.8333, 1.0, 0.8542, 1.0, 0.8542, 0.75, 0.8333, 0.75, 0.8333, 0.25, 0.8542, 0.25, 0.8542, 0.0, 0.8333, 0.0, 0.8333, 0.5, 0.8542, 0.5, 0.8542, 0.25, 0.8333, 0.25, 0.8333, 0.75, 0.8542, 0.75, 0.8542, 0.5, 0.8333, 0.5, 0.8542, 1.0, 0.875, 1.0, 0.875, 0.75, 0.8542, 0.75, 0.8542, 0.25, 0.875, 0.25, 0.875, 0.0, 0.8542, 0.0, 0.8542, 0.5, 0.875, 0.5, 0.875, 0.25, 0.8542, 0.25, 0.8542, 0.75, 0.875, 0.75, 0.875, 0.5, 0.8542, 0.5, 0.875, 1.0, 0.8958, 1.0, 0.8958, 0.75, 0.875, 0.75, 0.875, 0.25, 0.8958, 0.25, 0.8958, 0.0, 0.875, 0.0, 0.875, 0.5, 0.8958, 0.5, 0.8958, 0.25, 0.875, 0.25, 0.875, 0.75, 0.8958, 0.75, 0.8958, 0.5, 0.875, 0.5, 0.8958, 1.0, 0.9167, 1.0, 0.9167, 0.75, 0.8958, 0.75, 0.8958, 0.25, 0.9167, 0.25, 0.9167, 0.0, 0.8958, 0.0, 0.8958, 0.5, 0.9167, 0.5, 0.9167, 0.25, 0.8958, 0.25, 0.8958, 0.75, 0.9167, 0.75, 0.9167, 0.5, 0.8958, 0.5, 0.9167, 1.0, 0.9375, 1.0, 0.9375, 0.75, 0.9167, 0.75, 0.9167, 0.25, 0.9375, 0.25, 0.9375, 0.0, 0.9167, 0.0, 0.9167, 0.5, 0.9375, 0.5, 0.9375, 0.25, 0.9167, 0.25, 0.9167, 0.75, 0.9375, 0.75, 0.9375, 0.5, 0.9167, 0.5, 0.9375, 1.0, 0.9583, 1.0, 0.9583, 0.75, 0.9375, 0.75, 0.9375, 0.25, 0.9583, 0.25, 0.9583, 0.0, 0.9375, 0.0, 0.9375, 0.5, 0.9583, 0.5, 0.9583, 0.25, 0.9375, 0.25, 0.9375, 0.75, 0.9583, 0.75, 0.9583, 0.5, 0.9375, 0.5, 0.9583, 1.0, 0.9792, 1.0, 0.9792, 0.75, 0.9583, 0.75, 0.9583, 0.25, 0.9792, 0.25, 0.9792, 0.0, 0.9583, 0.0, 0.9583, 0.5, 0.9792, 0.5, 0.9792, 0.25, 0.9583, 0.25, 0.9583, 0.75, 0.9792, 0.75, 0.9792, 0.5, 0.9583, 0.5, 0.9792, 1.0, 1.0, 1.0, 1.0, 0.75, 0.9792, 0.75, 0.9792, 0.25, 1.0, 0.25, 1.0, 0.0, 0.9792, 0.0, 0.9792, 0.5, 1.0, 0.5, 1.0, 0.25, 0.9792, 0.25, 0.9792, 0.75, 1.0, 0.75, 1.0, 0.5, 0.9792, 0.5])
me_beziercircle_001.update()
me_cube = bpy.data.meshes.new('Cube')
me_cube.from_pydata([(-2.412, -0.7778, 0.1051), (-2.412, -0.7778, -0.1051), (-2.412, 0.7781, 0.1051), (-2.412, 0.7781, -0.1051), (2.412, -0.7778, 0.1051), (2.412, -0.7778, -0.1051), (2.412, 0.7781, 0.1051), (2.412, 0.7781, -0.1051), (0.009016, 0.9435, 0.09929), (0.009016, -0.9541, 0.09929), (0.02853, 0.9435, 0.09737), (0.02853, -0.9541, 0.09737), (0.04728, 0.9435, 0.09168), (0.04728, -0.9541, 0.09168), (0.06457, 0.9435, 0.08243), (0.06457, -0.9541, 0.08243), (0.07973, 0.9435, 0.07), (0.07973, -0.9541, 0.07), (0.09216, 0.9435, 0.05484), (0.09216, -0.9541, 0.05484), (0.1014, 0.9435, 0.03756), (0.1014, -0.9541, 0.03756), (0.1071, 0.9435, 0.0188), (0.1071, -0.9541, 0.0188), (0.109, 0.9435, -0.0007127), (0.109, -0.9541, -0.0007128), (0.1071, 0.9435, -0.02022), (0.1071, -0.9541, -0.02022), (0.1014, 0.9435, -0.03898), (0.1014, -0.9541, -0.03898), (0.09216, 0.9435, -0.05627), (0.09216, -0.9541, -0.05627), (0.07973, 0.9435, -0.07142), (0.07973, -0.9541, -0.07142), (0.06457, 0.9435, -0.08386), (0.06457, -0.9541, -0.08386), (0.04728, 0.9435, -0.0931), (0.04728, -0.9541, -0.0931), (0.02853, 0.9435, -0.09879), (0.02853, -0.9541, -0.09879), (0.009016, 0.9435, -0.1007), (0.009016, -0.9541, -0.1007), (-0.01049, 0.9435, -0.09879), (-0.01049, -0.9541, -0.09879), (-0.02925, 0.9435, -0.0931), (-0.02925, -0.9541, -0.0931), (-0.04654, 0.9435, -0.08386), (-0.04654, -0.9541, -0.08386), (-0.06169, 0.9435, -0.07142), (-0.06169, -0.9541, -0.07142), (-0.07413, 0.9435, -0.05627), (-0.07413, -0.9541, -0.05627), (-0.08337, 0.9435, -0.03898), (-0.08337, -0.9541, -0.03898), (-0.08906, 0.9435, -0.02022), (-0.08906, -0.9541, -0.02022), (-0.09098, 0.9435, -0.0007127), (-0.09098, -0.9541, -0.0007128), (-0.08906, 0.9435, 0.0188), (-0.08906, -0.9541, 0.0188), (-0.08337, 0.9435, 0.03756), (-0.08337, -0.9541, 0.03756), (-0.07413, 0.9435, 0.05484), (-0.07413, -0.9541, 0.05484), (-0.06169, 0.9435, 0.07), (-0.06169, -0.9541, 0.07), (-0.04654, 0.9435, 0.08243), (-0.04654, -0.9541, 0.08243), (-0.02925, 0.9435, 0.09168), (-0.02925, -0.9541, 0.09168), (-0.01049, 0.9435, 0.09737), (-0.01049, -0.9541, 0.09737), (-0.09098, 0.7673, -0.0007127), (-0.08906, 0.7673, 0.0188), (-0.08337, 0.7673, 0.03756), (-0.07413, 0.7673, 0.05484), (-0.06169, 0.7673, 0.07), (-0.04654, 0.7673, 0.08243), (-0.02925, 0.7673, 0.09168), (-0.01049, 0.7673, 0.09737), (0.02853, 0.7673, 0.09737), (0.009016, 0.7673, 0.09929), (0.1071, 0.7673, 0.0188), (0.1014, 0.7673, 0.03756), (0.09216, 0.7673, 0.05484), (0.07973, 0.7673, 0.07), (0.06457, 0.7673, 0.08243), (0.04728, 0.7673, 0.09168), (-0.08906, 0.7673, -0.02022), (-0.07413, 0.7673, -0.05627), (-0.08337, 0.7673, -0.03898), (0.009016, 0.7673, -0.1007), (-0.01049, 0.7673, -0.09879), (-0.02925, 0.7673, -0.0931), (-0.04654, 0.7673, -0.08386), (-0.06169, 0.7673, -0.07142), (0.109, 0.7673, -0.0007127), (0.1014, 0.7673, -0.03898), (0.1071, 0.7673, -0.02022), (0.02853, 0.7673, -0.09879), (0.04728, 0.7673, -0.0931), (0.06457, 0.7673, -0.08386), (0.07973, 0.7673, -0.07142), (0.09216, 0.7673, -0.05627), (-0.04654, -0.7723, 0.08243), (0.1014, -0.7723, -0.03898), (0.1071, -0.7723, -0.02022), (0.109, -0.7723, -0.0007128), (0.1071, -0.7723, 0.0188), (0.06457, -0.7723, 0.08243), (0.04728, -0.7723, 0.09168), (0.06457, -0.7723, -0.08386), (0.009016, -0.7723, -0.1007), (-0.01049, -0.7723, -0.09879), (-0.02925, -0.7723, -0.0931), (-0.04654, -0.7723, -0.08386), (-0.08906, -0.7723, -0.02022), (-0.09098, -0.7723, -0.0007128), (-0.08906, -0.7723, 0.0188), (-0.08337, -0.7723, 0.03756), (-0.02925, -0.7723, 0.09168), (0.02853, -0.7723, 0.09737), (0.009016, -0.7723, 0.09929), (-0.01049, -0.7723, 0.09737), (-0.07413, -0.7723, 0.05484), (-0.06169, -0.7723, 0.07), (0.1014, -0.7723, 0.03756), (0.09216, -0.7723, 0.05484), (0.07973, -0.7723, 0.07), (-0.08337, -0.7723, -0.03898), (-0.06169, -0.7723, -0.07142), (-0.07413, -0.7723, -0.05627), (0.02853, -0.7723, -0.09879), (0.07973, -0.7723, -0.07142), (0.09216, -0.7723, -0.05627), (0.04728, -0.7723, -0.0931)], [], [(0, 2, 3, 1), (2, 6, 7, 3), (6, 4, 5, 7), (4, 0, 1, 5), (2, 0, 4, 6), (7, 5, 1, 3), (11, 9, 71, 69, 67, 65, 63, 61, 59, 57, 55, 53, 51, 49, 47, 45, 43, 41, 39, 37, 35, 33, 31, 29, 27, 25, 23, 21, 19, 17, 15, 13), (8, 10, 12, 14, 16, 18, 20, 22, 24, 26, 28, 30, 32, 34, 36, 38, 40, 42, 44, 46, 48, 50, 52, 54, 56, 58, 60, 62, 64, 66, 68, 70), (80, 10, 8, 81), (12, 10, 80, 87), (14, 12, 87, 86), (16, 14, 86, 85), (18, 16, 85, 84), (20, 18, 84, 83), (22, 20, 83, 82), (24, 22, 82, 96), (26, 24, 96, 98), (28, 26, 98, 97), (30, 28, 97, 103), (32, 30, 103, 102), (34, 32, 102, 101), (36, 34, 101, 100), (38, 36, 100, 99), (91, 40, 38, 99), (92, 42, 40, 91), (44, 42, 92, 93), (46, 44, 93, 94), (48, 46, 94, 95), (50, 48, 95, 89), (52, 50, 89, 90), (54, 52, 90, 88), (56, 54, 88, 72), (58, 56, 72, 73), (60, 58, 73, 74), (62, 60, 74, 75), (64, 62, 75, 76), (66, 64, 76, 77), (68, 66, 77, 78), (70, 68, 78, 79), (81, 8, 70, 79), (122, 123, 120, 104, 125, 124, 119, 118, 117, 116, 129, 131, 130, 115, 114, 113, 112, 132, 135, 111, 133, 134, 105, 106, 107, 108, 126, 127, 128, 109, 110, 121), (99, 91, 92, 93, 94, 95, 89, 90, 88, 72, 73, 74, 75, 76, 77, 78, 79, 81, 80, 87, 86, 85, 84, 83, 82, 96, 98, 97, 103, 102, 101, 100), (122, 9, 11, 121), (121, 11, 13, 110), (110, 13, 15, 109), (109, 15, 17, 128), (128, 17, 19, 127), (127, 19, 21, 126), (126, 21, 23, 108), (108, 23, 25, 107), (107, 25, 27, 106), (106, 27, 29, 105), (105, 29, 31, 134), (134, 31, 33, 133), (133, 33, 35, 111), (111, 35, 37, 135), (135, 37, 39, 132), (39, 41, 112, 132), (41, 43, 113, 112), (113, 43, 45, 114), (114, 45, 47, 115), (115, 47, 49, 130), (130, 49, 51, 131), (131, 51, 53, 129), (129, 53, 55, 116), (116, 55, 57, 117), (57, 59, 118, 117), (118, 59, 61, 119), (119, 61, 63, 124), (124, 63, 65, 125), (125, 65, 67, 104), (104, 67, 69, 120), (120, 69, 71, 123), (123, 71, 9, 122)])
_uv = me_cube.uv_layers.new(name='UVMap')
_uv.uv.foreach_set('vector', [0.1352, 3.68e-05, 0.1352, 1.0, 3.676e-05, 1.0, 3.692e-05, 3.676e-05, 1.0, 0.0436, 2.088e-05, 0.0436, 2.088e-05, 2.088e-05, 1.0, 2.096e-05, 3.682e-05, 1.0, 3.676e-05, 3.68e-05, 0.1352, 3.676e-05, 0.1352, 1.0, 1.0, 0.0436, 2.088e-05, 0.0436, 2.088e-05, 2.088e-05, 1.0, 2.088e-05, 5.679e-05, 5.679e-05, 0.3225, 5.679e-05, 0.3225, 0.9999, 5.688e-05, 0.9999, 0.3225, 0.9999, 5.679e-05, 0.9999, 5.688e-05, 5.679e-05, 0.3225, 5.688e-05, 0.4715, 0.6316, 0.4903, 0.6771, 0.4999, 0.7254, 0.4999, 0.7746, 0.4903, 0.8229, 0.4715, 0.8684, 0.4441, 0.9093, 0.4093, 0.9441, 0.3684, 0.9715, 0.3229, 0.9903, 0.2746, 0.9999, 0.2254, 0.9999, 0.1771, 0.9903, 0.1316, 0.9715, 0.0907, 0.9441, 0.05589, 0.9093, 0.02854, 0.8684, 0.009703, 0.8229, 9.996e-05, 0.7746, 0.0001, 0.7254, 0.009704, 0.6771, 0.02854, 0.6316, 0.05589, 0.5907, 0.0907, 0.5559, 0.1316, 0.5285, 0.1771, 0.5097, 0.2254, 0.5001, 0.2746, 0.5001, 0.3229, 0.5097, 0.3684, 0.5285, 0.4093, 0.5559, 0.4441, 0.5907, 0.4441, 0.0907, 0.4715, 0.1316, 0.4903, 0.1771, 0.4999, 0.2254, 0.4999, 0.2746, 0.4903, 0.3229, 0.4715, 0.3684, 0.4441, 0.4093, 0.4093, 0.4441, 0.3684, 0.4715, 0.3229, 0.4903, 0.2746, 0.4999, 0.2254, 0.4999, 0.1771, 0.4903, 0.1316, 0.4715, 0.0907, 0.4441, 0.05589, 0.4093, 0.02854, 0.3684, 0.009703, 0.3229, 9.996e-05, 0.2746, 0.0001, 0.2254, 0.009704, 0.1771, 0.02854, 0.1316, 0.05589, 0.0907, 0.0907, 0.05589, 0.1316, 0.02854, 0.1771, 0.009703, 0.2254, 9.996e-05, 0.2746, 0.0001, 0.3229, 0.009704, 0.3684, 0.02854, 0.4093, 0.05589, 7.52e-05, 0.9374, 0.5618, 0.9374, 0.5618, 0.9999, 7.52e-05, 0.9999, 0.5618, 0.8749, 0.5618, 0.9374, 7.52e-05, 0.9374, 7.571e-05, 0.8749, 0.5618, 0.8125, 0.5618, 0.8749, 7.571e-05, 0.8749, 7.571e-05, 0.8125, 0.5618, 0.75, 0.5618, 0.8125, 7.571e-05, 0.8125, 7.571e-05, 0.75, 0.5618, 0.6875, 0.5618, 0.75, 7.571e-05, 0.75, 7.571e-05, 0.6875, 0.5618, 0.625, 0.5618, 0.6875, 7.571e-05, 0.6875, 7.571e-05, 0.625, 0.5618, 0.5625, 0.5618, 0.625, 7.571e-05, 0.625, 7.571e-05, 0.5625, 0.5618, 0.5, 0.5618, 0.5625, 7.571e-05, 0.5625, 7.52e-05, 0.5, 0.5618, 0.4375, 0.5618, 0.5, 7.52e-05, 0.5, 7.571e-05, 0.4375, 0.5618, 0.375, 0.5618, 0.4375, 7.571e-05, 0.4375, 7.571e-05, 0.375, 0.5618, 0.3125, 0.5618, 0.375, 7.571e-05, 0.375, 7.571e-05, 0.3125, 0.5618, 0.25, 0.5618, 0.3125, 7.571e-05, 0.3125, 7.52e-05, 0.25, 0.5618, 0.1875, 0.5618, 0.25, 7.52e-05, 0.25, 7.52e-05, 0.1875, 0.5618, 0.1251, 0.5618, 0.1875, 7.52e-05, 0.1875, 7.494e-05, 0.1251, 0.5618, 0.06257, 0.5618, 0.1251, 7.494e-05, 0.1251, 7.52e-05, 0.06257, 7.494e-05, 7.571e-05, 0.5618, 7.494e-05, 0.5618, 0.06257, 7.52e-05, 0.06257, 0.5618, 0.06257, 7.494e-05, 0.06257, 7.501e-05, 7.494e-05, 0.5618, 7.52e-05, 7.507e-05, 0.1251, 7.494e-05, 0.06257, 0.5618, 0.06257, 0.5618, 0.1251, 7.507e-05, 0.1875, 7.507e-05, 0.1251, 0.5618, 0.1251, 0.5618, 0.1875, 7.507e-05, 0.25, 7.507e-05, 0.1875, 0.5618, 0.1875, 0.5618, 0.25, 7.513e-05, 0.3125, 7.507e-05, 0.25, 0.5618, 0.25, 0.5618, 0.3125, 7.513e-05, 0.375, 7.513e-05, 0.3125, 0.5618, 0.3125, 0.5618, 0.375, 7.513e-05, 0.4375, 7.513e-05, 0.375, 0.5618, 0.375, 0.5618, 0.4375, 7.513e-05, 0.5, 7.513e-05, 0.4375, 0.5618, 0.4375, 0.5618, 0.5, 7.52e-05, 0.5625, 7.513e-05, 0.5, 0.5618, 0.5, 0.5618, 0.5625, 7.52e-05, 0.625, 7.52e-05, 0.5625, 0.5618, 0.5625, 0.5618, 0.625, 7.513e-05, 0.6875, 7.52e-05, 0.625, 0.5618, 0.625, 0.5618, 0.6875, 7.513e-05, 0.75, 7.513e-05, 0.6875, 0.5618, 0.6875, 0.5618, 0.75, 7.52e-05, 0.8125, 7.513e-05, 0.75, 0.5618, 0.75, 0.5618, 0.8125, 7.52e-05, 0.8749, 7.52e-05, 0.8125, 0.5618, 0.8125, 0.5618, 0.8749, 7.526e-05, 0.9374, 7.52e-05, 0.8749, 0.5618, 0.8749, 0.5618, 0.9374, 0.5618, 0.9999, 7.533e-05, 0.9999, 7.526e-05, 0.9374, 0.5618, 0.9374, 0.4999, 0.2254, 0.4999, 0.2746, 0.4903, 0.3229, 0.4715, 0.3684, 0.4441, 0.4093, 0.4093, 0.4441, 0.3684, 0.4715, 0.3229, 0.4903, 0.2746, 0.4999, 0.2254, 0.4999, 0.1771, 0.4903, 0.1316, 0.4715, 0.0907, 0.4441, 0.05589, 0.4093, 0.02854, 0.3684, 0.009704, 0.3229, 9.996e-05, 0.2746, 0.0001003, 0.2254, 0.009704, 0.1771, 0.02854, 0.1316, 0.05589, 0.0907, 0.0907, 0.05589, 0.1316, 0.02854, 0.1771, 0.009703, 0.2254, 9.996e-05, 0.2746, 9.996e-05, 0.3229, 0.009704, 0.3684, 0.02854, 0.4093, 0.05589, 0.4441, 0.0907, 0.4715, 0.1316, 0.4903, 0.1771, 0.5097, 0.1771, 0.5285, 0.1316, 0.5559, 0.0907, 0.5907, 0.05589, 0.6316, 0.02854, 0.6771, 0.009704, 0.7254, 0.0001, 0.7746, 9.996e-05, 0.8229, 0.009703, 0.8684, 0.02854, 0.9093, 0.05589, 0.9441, 0.0907, 0.9715, 0.1316, 0.9903, 0.1771, 0.9999, 0.2254, 0.9999, 0.2746, 0.9903, 0.3229, 0.9715, 0.3684, 0.9441, 0.4093, 0.9093, 0.4441, 0.8684, 0.4715, 0.8229, 0.4903, 0.7746, 0.4999, 0.7254, 0.4999, 0.6771, 0.4903, 0.6316, 0.4715, 0.5907, 0.4441, 0.5559, 0.4093, 0.5285, 0.3684, 0.5097, 0.3229, 0.5001, 0.2746, 0.5001, 0.2254, 0.5794, 0.9999, 7.662e-05, 0.9999, 7.662e-05, 0.9374, 0.5794, 0.9374, 0.5794, 0.9374, 7.662e-05, 0.9374, 7.611e-05, 0.8749, 0.5794, 0.8749, 0.5794, 0.8749, 7.611e-05, 0.8749, 7.611e-05, 0.8125, 0.5794, 0.8125, 0.5794, 0.8125, 7.611e-05, 0.8125, 7.611e-05, 0.75, 0.5794, 0.75, 0.5794, 0.75, 7.611e-05, 0.75, 7.611e-05, 0.6875, 0.5794, 0.6875, 0.5794, 0.6875, 7.611e-05, 0.6875, 7.611e-05, 0.625, 0.5794, 0.625, 0.5794, 0.625, 7.611e-05, 0.625, 7.611e-05, 0.5625, 0.5794, 0.5625, 0.5794, 0.5625, 7.611e-05, 0.5625, 7.662e-05, 0.5, 0.5794, 0.5, 0.5794, 0.5, 7.662e-05, 0.5, 7.611e-05, 0.4375, 0.5794, 0.4375, 0.5794, 0.4375, 7.611e-05, 0.4375, 7.611e-05, 0.375, 0.5794, 0.375, 0.5794, 0.375, 7.611e-05, 0.375, 7.611e-05, 0.3125, 0.5794, 0.3125, 0.5794, 0.3125, 7.611e-05, 0.3125, 7.611e-05, 0.25, 0.5794, 0.25, 0.5794, 0.25, 7.611e-05, 0.25, 7.611e-05, 0.1875, 0.5794, 0.1875, 0.5794, 0.1875, 7.611e-05, 0.1875, 7.611e-05, 0.1251, 0.5794, 0.1251, 0.5794, 0.1251, 7.611e-05, 0.1251, 7.636e-05, 0.06257, 0.5794, 0.06257, 7.636e-05, 0.06257, 7.662e-05, 7.611e-05, 0.5794, 7.681e-05, 0.5794, 0.06257, 0.5794, 7.611e-05, 0.5794, 0.06257, 7.611e-05, 0.06257, 7.611e-05, 7.659e-05, 7.611e-05, 0.06257, 0.5794, 0.06257, 0.5794, 0.1251, 7.611e-05, 0.1251, 7.611e-05, 0.1251, 0.5794, 0.1251, 0.5794, 0.1875, 7.611e-05, 0.1875, 7.611e-05, 0.1875, 0.5794, 0.1875, 0.5794, 0.25, 7.641e-05, 0.25, 7.641e-05, 0.25, 0.5794, 0.25, 0.5794, 0.3125, 7.641e-05, 0.3125, 7.641e-05, 0.3125, 0.5794, 0.3125, 0.5794, 0.375, 7.641e-05, 0.375, 7.641e-05, 0.375, 0.5794, 0.375, 0.5794, 0.4375, 7.641e-05, 0.4375, 7.641e-05, 0.4375, 0.5794, 0.4375, 0.5794, 0.5, 7.641e-05, 0.5, 0.5794, 0.5, 0.5794, 0.5625, 7.641e-05, 0.5625, 7.641e-05, 0.5, 7.641e-05, 0.5625, 0.5794, 0.5625, 0.5794, 0.625, 7.641e-05, 0.625, 7.641e-05, 0.625, 0.5794, 0.625, 0.5794, 0.6875, 7.641e-05, 0.6875, 7.641e-05, 0.6875, 0.5794, 0.6875, 0.5794, 0.75, 7.641e-05, 0.75, 7.641e-05, 0.75, 0.5794, 0.75, 0.5794, 0.8125, 7.641e-05, 0.8125, 7.641e-05, 0.8125, 0.5794, 0.8125, 0.5794, 0.8749, 7.641e-05, 0.8749, 7.641e-05, 0.8749, 0.5794, 0.8749, 0.5794, 0.9374, 7.611e-05, 0.9374, 7.611e-05, 0.9374, 0.5794, 0.9374, 0.5794, 0.9999, 7.611e-05, 0.9999])
me_cube.update()
me_cube.normals_split_custom_set([tuple(v) for v in zip(*[iter([-0.5774, -0.5773, 0.5774, -0.5774, 0.5774, 0.5773, -0.5774, 0.5773, -0.5774, -0.5774, -0.5774, -0.5773, -0.5773, 0.5774, 0.5774, 0.5774, 0.5774, 0.5773, 0.5773, 0.5774, -0.5774, -0.5774, 0.5774, -0.5773, 0.5774, 0.5773, 0.5774, 0.5774, -0.5774, 0.5773, 0.5774, -0.5773, -0.5774, 0.5774, 0.5774, -0.5773, 0.5773, -0.5774, 0.5774, -0.5774, -0.5774, 0.5773, -0.5773, -0.5774, -0.5774, 0.5774, -0.5774, -0.5773, -0.5774, 0.5773, 0.5774, -0.5773, -0.5774, 0.5774, 0.5774, -0.5773, 0.5774, 0.5773, 0.5774, 0.5774, 0.5774, 0.5773, -0.5774, 0.5773, -0.5774, -0.5774, -0.5774, -0.5773, -0.5774, -0.5773, 0.5774, -0.5774, 0.142, -0.6857, 0.7139, 2.203e-05, -0.6857, 0.7279, -0.142, -0.6857, 0.7139, -0.2785, -0.6857, 0.6725, -0.4044, -0.6857, 0.6052, -0.5147, -0.6857, 0.5147, -0.6052, -0.6857, 0.4044, -0.6725, -0.6857, 0.2786, -0.7139, -0.6857, 0.142, -0.7279, -0.6857, 2.159e-05, -0.7139, -0.6857, -0.142, -0.6725, -0.6857, -0.2785, -0.6052, -0.6857, -0.4044, -0.5147, -0.6857, -0.5147, -0.4044, -0.6857, -0.6052, -0.2786, -0.6857, -0.6725, -0.142, -0.6857, -0.7139, -2.189e-05, -0.6857, -0.7279, 0.142, -0.6857, -0.7139, 0.2785, -0.6857, -0.6725, 0.4044, -0.6857, -0.6052, 0.5147, -0.6857, -0.5147, 0.6052, -0.6857, -0.4044, 0.6725, -0.6857, -0.2786, 0.7139, -0.6857, -0.142, 0.7279, -0.6857, -2.228e-05, 0.7139, -0.6857, 0.142, 0.6725, -0.6857, 0.2785, 0.6052, -0.6857, 0.4044, 0.5147, -0.6857, 0.5147, 0.4044, -0.6857, 0.6052, 0.2785, -0.6857, 0.6725, -2.202e-05, 0.6857, 0.7279, 0.1421, 0.6857, 0.7139, 0.2785, 0.6857, 0.6725, 0.4044, 0.6857, 0.6052, 0.5147, 0.6857, 0.5147, 0.6052, 0.6857, 0.4044, 0.6725, 0.6857, 0.2786, 0.7139, 0.6857, 0.142, 0.7279, 0.6857, 2.189e-05, 0.7139, 0.6857, -0.142, 0.6725, 0.6857, -0.2785, 0.6052, 0.6857, -0.4044, 0.5147, 0.6857, -0.5147, 0.4044, 0.6857, -0.6052, 0.2785, 0.6857, -0.6725, 0.142, 0.6857, -0.7139, 2.191e-05, 0.6857, -0.7279, -0.1421, 0.6857, -0.7139, -0.2785, 0.6857, -0.6725, -0.4044, 0.6857, -0.6052, -0.5147, 0.6857, -0.5147, -0.6052, 0.6857, -0.4044, -0.6725, 0.6857, -0.2786, -0.7139, 0.6857, -0.142, -0.7279, 0.6857, -2.19e-05, -0.7139, 0.6857, 0.1421, -0.6725, 0.6857, 0.2785, -0.6052, 0.6857, 0.4044, -0.5147, 0.6857, 0.5147, -0.4044, 0.6857, 0.6052, -0.2785, 0.6857, 0.6725, -0.142, 0.6857, 0.7139, 0.142, 0.6857, 0.7139, 0.142, 0.6857, 0.7139, 2.529e-05, 0.6857, 0.7279, -7.54e-06, 0.6857, 0.7279, 0.2785, 0.6857, 0.6725, 0.142, 0.6857, 0.7139, 0.142, 0.6857, 0.7139, 0.2786, 0.6857, 0.6725, 0.4044, 0.6857, 0.6052, 0.2786, 0.6857, 0.6725, 0.2786, 0.6857, 0.6725, 0.4044, 0.6857, 0.6052, 0.5147, 0.6857, 0.5147, 0.4044, 0.6857, 0.6052, 0.4044, 0.6857, 0.6052, 0.5147, 0.6857, 0.5147, 0.6052, 0.6857, 0.4044, 0.5147, 0.6857, 0.5147, 0.5147, 0.6857, 0.5147, 0.6052, 0.6857, 0.4044, 0.6725, 0.6857, 0.2786, 0.6052, 0.6857, 0.4044, 0.6052, 0.6857, 0.4044, 0.6725, 0.6857, 0.2785, 0.7139, 0.6857, 0.142, 0.6725, 0.6857, 0.2785, 0.6725, 0.6857, 0.2786, 0.7139, 0.6857, 0.142, 0.7279, 0.6857, 2.487e-05, 0.7139, 0.6857, 0.142, 0.7139, 0.6857, 0.142, 0.7279, 0.6857, -7.831e-06, 0.7139, 0.6857, -0.142, 0.7279, 0.6857, -2.481e-05, 0.7279, 0.6857, 7.771e-06, 0.7139, 0.6857, -0.142, 0.6725, 0.6857, -0.2785, 0.7139, 0.6857, -0.142, 0.7139, 0.6857, -0.142, 0.6725, 0.6857, -0.2786, 0.6052, 0.6857, -0.4044, 0.6725, 0.6857, -0.2786, 0.6725, 0.6857, -0.2785, 0.6052, 0.6857, -0.4044, 0.5147, 0.6857, -0.5147, 0.6052, 0.6857, -0.4044, 0.6052, 0.6857, -0.4044, 0.5147, 0.6857, -0.5147, 0.4044, 0.6857, -0.6052, 0.5147, 0.6857, -0.5147, 0.5147, 0.6857, -0.5147, 0.4044, 0.6857, -0.6052, 0.2786, 0.6857, -0.6725, 0.4044, 0.6857, -0.6052, 0.4044, 0.6857, -0.6052, 0.2785, 0.6857, -0.6725, 0.142, 0.6857, -0.7139, 0.2785, 0.6857, -0.6725, 0.2786, 0.6857, -0.6725, 0.142, 0.6857, -0.7139, -5.923e-06, 0.6857, -0.7279, 2.678e-05, 0.6857, -0.7279, 0.142, 0.6857, -0.7139, 0.142, 0.6857, -0.7139, -0.142, 0.6857, -0.7139, -0.142, 0.6857, -0.7139, -2.669e-05, 0.6857, -0.7279, 5.908e-06, 0.6857, -0.7279, -0.2785, 0.6857, -0.6725, -0.142, 0.6857, -0.7139, -0.142, 0.6857, -0.7139, -0.2786, 0.6857, -0.6725, -0.4044, 0.6857, -0.6052, -0.2786, 0.6857, -0.6725, -0.2785, 0.6857, -0.6725, -0.4044, 0.6857, -0.6052, -0.5147, 0.6857, -0.5147, -0.4044, 0.6857, -0.6052, -0.4044, 0.6857, -0.6052, -0.5147, 0.6857, -0.5147, -0.6052, 0.6857, -0.4044, -0.5147, 0.6857, -0.5147, -0.5147, 0.6857, -0.5147, -0.6052, 0.6857, -0.4044, -0.6725, 0.6857, -0.2786, -0.6052, 0.6857, -0.4044, -0.6052, 0.6857, -0.4044, -0.6725, 0.6857, -0.2785, -0.7139, 0.6857, -0.142, -0.6725, 0.6857, -0.2785, -0.6725, 0.6857, -0.2786, -0.7139, 0.6857, -0.142, -0.7279, 0.6857, -2.488e-05, -0.7139, 0.6857, -0.142, -0.7139, 0.6857, -0.142, -0.7279, 0.6857, 7.816e-06, -0.7139, 0.6857, 0.142, -0.7279, 0.6857, 2.48e-05, -0.7279, 0.6857, -7.786e-06, -0.7139, 0.6857, 0.142, -0.6725, 0.6857, 0.2785, -0.7139, 0.6857, 0.142, -0.7139, 0.6857, 0.142, -0.6725, 0.6857, 0.2786, -0.6052, 0.6857, 0.4044, -0.6725, 0.6857, 0.2786, -0.6725, 0.6857, 0.2785, -0.6052, 0.6857, 0.4044, -0.5147, 0.6857, 0.5147, -0.6052, 0.6857, 0.4044, -0.6052, 0.6857, 0.4044, -0.5147, 0.6857, 0.5147, -0.4044, 0.6857, 0.6052, -0.5147, 0.6857, 0.5147, -0.5147, 0.6857, 0.5147, -0.4044, 0.6857, 0.6052, -0.2786, 0.6857, 0.6725, -0.4044, 0.6857, 0.6052, -0.4044, 0.6857, 0.6052, -0.2786, 0.6857, 0.6725, -0.142, 0.6857, 0.7139, -0.2785, 0.6857, 0.6725, -0.2786, 0.6857, 0.6725, -0.142, 0.6857, 0.7139, 7.607e-06, 0.6857, 0.7279, -2.534e-05, 0.6857, 0.7279, -0.142, 0.6857, 0.7139, -0.142, 0.6857, 0.7139, 2.203e-05, -0.6857, 0.7279, -0.142, -0.6857, 0.7139, -0.2785, -0.6857, 0.6725, -0.4044, -0.6857, 0.6052, -0.5147, -0.6857, 0.5147, -0.6052, -0.6857, 0.4044, -0.6725, -0.6857, 0.2786, -0.7139, -0.6857, 0.142, -0.7279, -0.6857, 2.169e-05, -0.7139, -0.6857, -0.142, -0.6725, -0.6857, -0.2785, -0.6052, -0.6857, -0.4044, -0.5147, -0.6857, -0.5147, -0.4044, -0.6857, -0.6052, -0.2786, -0.6857, -0.6725, -0.142, -0.6857, -0.7139, -2.189e-05, -0.6857, -0.7279, 0.142, -0.6857, -0.7139, 0.2785, -0.6857, -0.6725, 0.4044, -0.6857, -0.6052, 0.5147, -0.6857, -0.5147, 0.6052, -0.6857, -0.4044, 0.6725, -0.6857, -0.2786, 0.7139, -0.6857, -0.142, 0.7279, -0.6857, -2.218e-05, 0.7139, -0.6857, 0.142, 0.6725, -0.6857, 0.2785, 0.6052, -0.6857, 0.4044, 0.5147, -0.6857, 0.5147, 0.4044, -0.6857, 0.6052, 0.2785, -0.6857, 0.6725, 0.142, -0.6857, 0.7139, 0.142, 0.6857, -0.7139, 2.191e-05, 0.6857, -0.7279, -0.1421, 0.6857, -0.7139, -0.2785, 0.6857, -0.6725, -0.4044, 0.6857, -0.6052, -0.5147, 0.6857, -0.5147, -0.6052, 0.6857, -0.4044, -0.6725, 0.6857, -0.2786, -0.7139, 0.6857, -0.142, -0.7279, 0.6857, -2.19e-05, -0.7139, 0.6857, 0.1421, -0.6725, 0.6857, 0.2785, -0.6052, 0.6857, 0.4044, -0.5147, 0.6857, 0.5147, -0.4044, 0.6857, 0.6052, -0.2786, 0.6857, 0.6725, -0.142, 0.6857, 0.7139, 5.223e-05, 0.6857, 0.7279, 0.142, 0.6857, 0.7139, 0.2786, 0.6857, 0.6725, 0.4044, 0.6857, 0.6052, 0.5147, 0.6857, 0.5147, 0.6052, 0.6857, 0.4044, 0.6725, 0.6857, 0.2786, 0.7139, 0.6857, 0.142, 0.7279, 0.6857, 2.19e-05, 0.7139, 0.6857, -0.142, 0.6725, 0.6857, -0.2785, 0.6052, 0.6857, -0.4044, 0.5147, 0.6857, -0.5147, 0.4044, 0.6857, -0.6052, 0.2785, 0.6857, -0.6725, -9.649e-06, -0.6857, 0.7279, 2.306e-05, -0.6857, 0.7279, 0.142, -0.6857, 0.7139, 0.142, -0.6857, 0.7139, 0.142, -0.6857, 0.7139, 0.142, -0.6857, 0.7139, 0.2785, -0.6857, 0.6725, 0.2786, -0.6857, 0.6725, 0.2785, -0.6857, 0.6725, 0.2786, -0.6857, 0.6725, 0.4044, -0.6857, 0.6052, 0.4044, -0.6857, 0.6052, 0.4044, -0.6857, 0.6052, 0.4044, -0.6857, 0.6052, 0.5147, -0.6857, 0.5147, 0.5147, -0.6857, 0.5147, 0.5147, -0.6857, 0.5147, 0.5147, -0.6857, 0.5147, 0.6052, -0.6857, 0.4044, 0.6052, -0.6857, 0.4044, 0.6052, -0.6857, 0.4044, 0.6052, -0.6857, 0.4044, 0.6725, -0.6857, 0.2786, 0.6725, -0.6857, 0.2785, 0.6725, -0.6857, 0.2786, 0.6725, -0.6857, 0.2785, 0.7139, -0.6857, 0.142, 0.7139, -0.6857, 0.142, 0.7139, -0.6857, 0.142, 0.7139, -0.6857, 0.142, 0.7279, -0.6857, 2.478e-05, 0.7279, -0.6857, -7.801e-06, 0.7279, -0.6857, 7.398e-06, 0.7279, -0.6857, -2.531e-05, 0.7139, -0.6857, -0.142, 0.7139, -0.6857, -0.142, 0.7139, -0.6857, -0.142, 0.7139, -0.6857, -0.142, 0.6725, -0.6857, -0.2785, 0.6725, -0.6857, -0.2786, 0.6725, -0.6857, -0.2785, 0.6725, -0.6857, -0.2786, 0.6052, -0.6857, -0.4044, 0.6052, -0.6857, -0.4044, 0.6052, -0.6857, -0.4044, 0.6052, -0.6857, -0.4044, 0.5147, -0.6857, -0.5147, 0.5147, -0.6857, -0.5147, 0.5147, -0.6857, -0.5147, 0.5147, -0.6857, -0.5147, 0.4044, -0.6857, -0.6052, 0.4044, -0.6857, -0.6052, 0.4044, -0.6857, -0.6052, 0.4044, -0.6857, -0.6052, 0.2786, -0.6857, -0.6725, 0.2785, -0.6857, -0.6725, 0.2786, -0.6857, -0.6725, 0.2785, -0.6857, -0.6725, 0.142, -0.6857, -0.7139, 0.142, -0.6857, -0.7139, 0.142, -0.6857, -0.7139, 2.715e-05, -0.6857, -0.7279, -5.431e-06, -0.6857, -0.7279, 0.142, -0.6857, -0.7139, -2.722e-05, -0.6857, -0.7279, -0.142, -0.6857, -0.7139, -0.142, -0.6857, -0.7139, 5.476e-06, -0.6857, -0.7279, -0.142, -0.6857, -0.7139, -0.142, -0.6857, -0.7139, -0.2785, -0.6857, -0.6725, -0.2786, -0.6857, -0.6725, -0.2785, -0.6857, -0.6725, -0.2786, -0.6857, -0.6725, -0.4044, -0.6857, -0.6052, -0.4044, -0.6857, -0.6052, -0.4044, -0.6857, -0.6052, -0.4044, -0.6857, -0.6052, -0.5147, -0.6857, -0.5147, -0.5147, -0.6857, -0.5147, -0.5147, -0.6857, -0.5147, -0.5147, -0.6857, -0.5147, -0.6052, -0.6857, -0.4044, -0.6052, -0.6857, -0.4044, -0.6052, -0.6857, -0.4044, -0.6052, -0.6857, -0.4044, -0.6725, -0.6857, -0.2786, -0.6725, -0.6857, -0.2785, -0.6725, -0.6857, -0.2786, -0.6725, -0.6857, -0.2785, -0.7139, -0.6857, -0.142, -0.7139, -0.6857, -0.142, -0.7139, -0.6857, -0.142, -0.7139, -0.6857, -0.142, -0.7279, -0.6857, -2.524e-05, -0.7279, -0.6857, 7.354e-06, -0.7279, -0.6857, 2.486e-05, -0.7139, -0.6857, 0.142, -0.7139, -0.6857, 0.142, -0.7279, -0.6857, -7.845e-06, -0.7139, -0.6857, 0.142, -0.7139, -0.6857, 0.142, -0.6725, -0.6857, 0.2785, -0.6725, -0.6857, 0.2786, -0.6725, -0.6857, 0.2785, -0.6725, -0.6857, 0.2786, -0.6052, -0.6857, 0.4044, -0.6052, -0.6857, 0.4044, -0.6052, -0.6857, 0.4044, -0.6052, -0.6857, 0.4044, -0.5147, -0.6857, 0.5147, -0.5147, -0.6857, 0.5147, -0.5147, -0.6857, 0.5147, -0.5147, -0.6857, 0.5147, -0.4044, -0.6857, 0.6052, -0.4044, -0.6857, 0.6052, -0.4044, -0.6857, 0.6052, -0.4044, -0.6857, 0.6052, -0.2786, -0.6857, 0.6725, -0.2785, -0.6857, 0.6725, -0.2786, -0.6857, 0.6725, -0.2785, -0.6857, 0.6725, -0.142, -0.6857, 0.7139, -0.142, -0.6857, 0.7139, -0.142, -0.6857, 0.7139, -0.142, -0.6857, 0.7139, -2.299e-05, -0.6857, 0.7279, 9.604e-06, -0.6857, 0.7279])] * 3)])

# ---- objects
ob_meshurment = bpy.data.objects.new('Meshurment', me_cube_003)
ob_baseleft = bpy.data.objects.new('BaseLeft', me_beziercircle_001)
ob_platform = bpy.data.objects.new('Platform', me_cube)
ob_point = bpy.data.objects.new('Point', light_point)

# ---- transforms, parenting, visibility, modifiers, constraints
ob_meshurment.location = (0.0, 3.096, 1.0)
ob_baseleft.location = (0.0, 0.0, 0.0)
ob_platform.location = (0.0005021, -0.0003312, -3.968e-05)
ob_point.location = (2.78, 1.174, 0.7642)

# ---- collection membership
col_collection.objects.link(ob_meshurment)
col_base.objects.link(ob_baseleft)
col_base.objects.link(ob_platform)
col_base.objects.link(ob_point)

# ---- scene / render settings (as saved in the file)
scene.frame_start = 1; scene.frame_end = 250; scene.frame_set(1)
scene.render.engine = 'BLENDER_EEVEE_NEXT'
scene.cycles.sampling_pattern = 'TABULATED_SOBOL'
scene.cycles.use_light_tree = False
scene.view_settings.view_transform = 'Filmic'
bpy.context.view_layer.update()

# ---- added for rendering (the .blend has no active camera): camera
cam_auto = bpy.data.cameras.new('AutoCamera')
cam_auto.lens = 50.0
cam_auto.sensor_width = 36.0
cam_auto.clip_end = 1000.0
ob_auto_camera = bpy.data.objects.new('AutoCamera', cam_auto)
scene.collection.objects.link(ob_auto_camera)
ob_auto_camera.location = (6.82394, -6.61785, 6.27346)
ob_auto_camera.rotation_euler = (1.09748, -7.21219e-08, 0.694738)
scene.camera = ob_auto_camera
bpy.context.view_layer.update()
